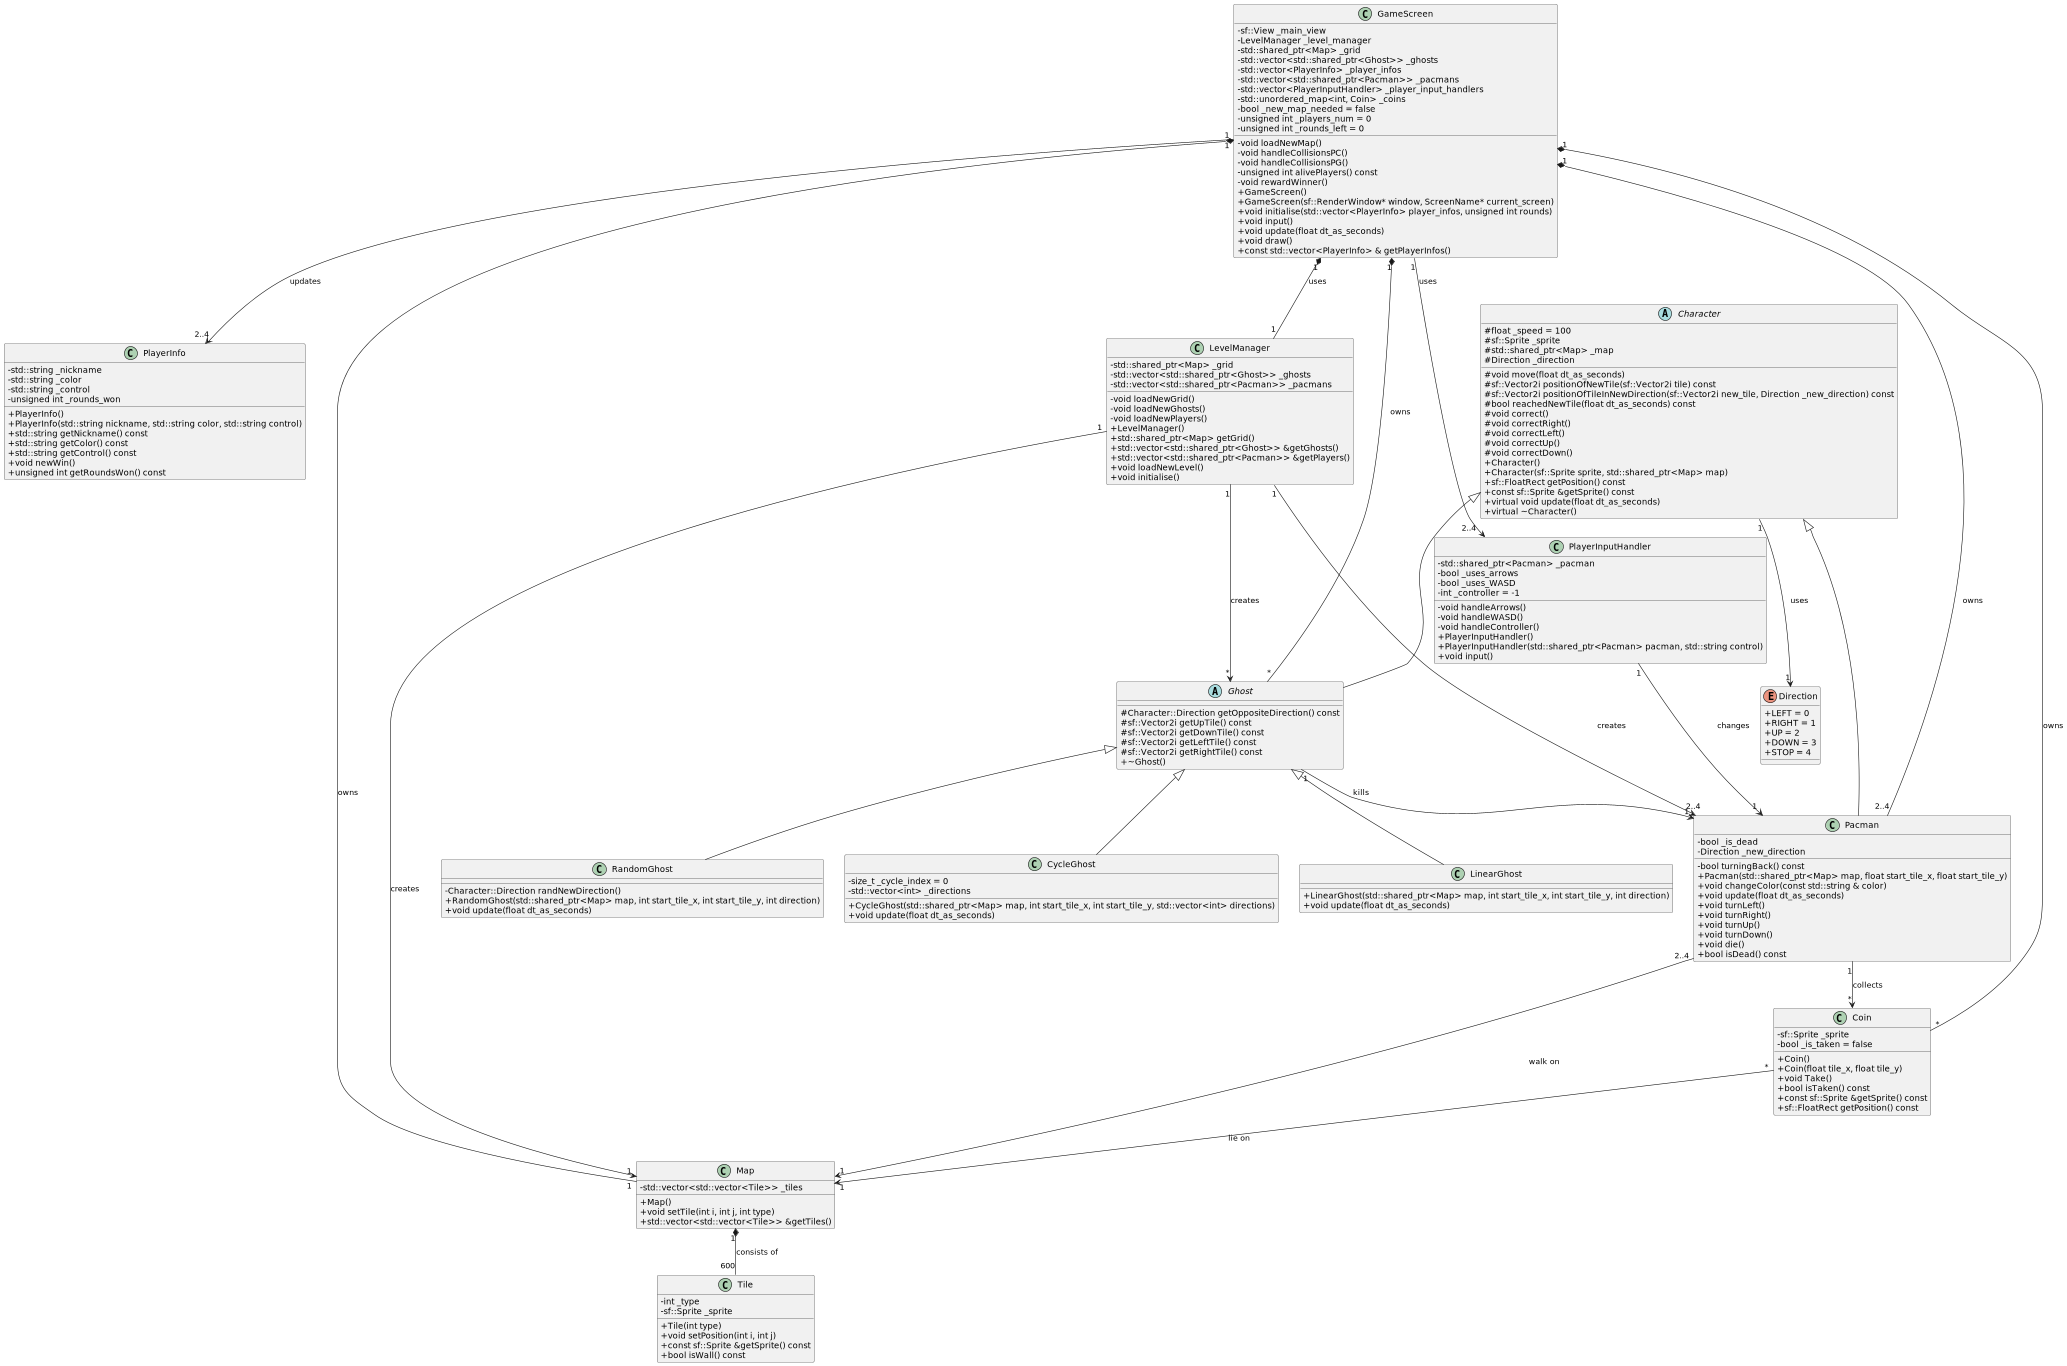

The diagram above was rendered by PlantUML. Its source (embedded in the PNG):
@startuml
skinparam classAttributeIconSize 0

class GameScreen {
    -sf::View _main_view
    -LevelManager _level_manager
    -std::shared_ptr<Map> _grid
    -std::vector<std::shared_ptr<Ghost>> _ghosts
    -std::vector<PlayerInfo> _player_infos
    -std::vector<std::shared_ptr<Pacman>> _pacmans
    -std::vector<PlayerInputHandler> _player_input_handlers
    -std::unordered_map<int, Coin> _coins
    -bool _new_map_needed = false
    -unsigned int _players_num = 0
    -unsigned int _rounds_left = 0

    -void loadNewMap()
    -void handleCollisionsPC()
    -void handleCollisionsPG()
    -unsigned int alivePlayers() const
    -void rewardWinner()
    +GameScreen()
    +GameScreen(sf::RenderWindow* window, ScreenName* current_screen)
    +void initialise(std::vector<PlayerInfo> player_infos, unsigned int rounds)
    +void input()
    +void update(float dt_as_seconds)
    +void draw()
    +const std::vector<PlayerInfo> & getPlayerInfos()
}

GameScreen "1" --> "2..4" PlayerInfo : updates

class PlayerInfo {
    -std::string _nickname
    -std::string _color
    -std::string _control
    -unsigned int _rounds_won

    +PlayerInfo()
    +PlayerInfo(std::string nickname, std::string color, std::string control)
    +std::string getNickname() const
    +std::string getColor() const
    +std::string getControl() const
    +void newWin()
    +unsigned int getRoundsWon() const
}

GameScreen "1" --> "2..4" PlayerInputHandler : uses

class PlayerInputHandler {
    -std::shared_ptr<Pacman> _pacman
    -bool _uses_arrows
    -bool _uses_WASD
    -int _controller = -1

    -void handleArrows()
    -void handleWASD()
    -void handleController()
    +PlayerInputHandler()
    +PlayerInputHandler(std::shared_ptr<Pacman> pacman, std::string control)
    +void input()
}

enum Direction {
    +LEFT = 0
    +RIGHT = 1
    +UP = 2
    +DOWN = 3
    +STOP = 4
}

Character "1" --> "1" Direction : uses

abstract class Character {
    #float _speed = 100
    #sf::Sprite _sprite
    #std::shared_ptr<Map> _map
    #Direction _direction

    #void move(float dt_as_seconds)
    #sf::Vector2i positionOfNewTile(sf::Vector2i tile) const
    #sf::Vector2i positionOfTileInNewDirection(sf::Vector2i new_tile, Direction _new_direction) const
    #bool reachedNewTile(float dt_as_seconds) const
    #void correct()
    #void correctRight()
    #void correctLeft()
    #void correctUp()
    #void correctDown()
    +Character()
    +Character(sf::Sprite sprite, std::shared_ptr<Map> map)
    +sf::FloatRect getPosition() const
    +const sf::Sprite &getSprite() const
    +virtual void update(float dt_as_seconds)
    +virtual ~Character()
}

Character <|-- Pacman
PlayerInputHandler "1" --> "1" Pacman : changes
GameScreen "1" *-- "2..4" Pacman : owns

class Pacman {
    -bool _is_dead
    -Direction _new_direction

    -bool turningBack() const
    +Pacman(std::shared_ptr<Map> map, float start_tile_x, float start_tile_y)
    +void changeColor(const std::string & color)
    +void update(float dt_as_seconds)
    +void turnLeft()
    +void turnRight()
    +void turnUp()
    +void turnDown()
    +void die()
    +bool isDead() const
}

Character <|-- Ghost
GameScreen "1" *-- "*" Ghost : owns
Ghost "1" --> "1" Pacman : kills

abstract class Ghost {
    #Character::Direction getOppositeDirection() const
    #sf::Vector2i getUpTile() const
    #sf::Vector2i getDownTile() const
    #sf::Vector2i getLeftTile() const
    #sf::Vector2i getRightTile() const
    +~Ghost()
}

Ghost <|-- CycleGhost

class CycleGhost {
    -size_t _cycle_index = 0
    -std::vector<int> _directions

    +CycleGhost(std::shared_ptr<Map> map, int start_tile_x, int start_tile_y, std::vector<int> directions)
    +void update(float dt_as_seconds)
}

Ghost <|-- LinearGhost

class LinearGhost {
    +LinearGhost(std::shared_ptr<Map> map, int start_tile_x, int start_tile_y, int direction)
    +void update(float dt_as_seconds)
}

Ghost <|-- RandomGhost

class RandomGhost {
    -Character::Direction randNewDirection()
    +RandomGhost(std::shared_ptr<Map> map, int start_tile_x, int start_tile_y, int direction)
    +void update(float dt_as_seconds)
}

GameScreen "1" *-- "1" LevelManager : uses
LevelManager "1" --> "2..4" Pacman : creates
LevelManager "1" --> "*" Ghost : creates
LevelManager "1" --> "1" Map : creates

class LevelManager {
    -std::shared_ptr<Map> _grid
    -std::vector<std::shared_ptr<Ghost>> _ghosts
    -std::vector<std::shared_ptr<Pacman>> _pacmans

    -void loadNewGrid()
    -void loadNewGhosts()
    -void loadNewPlayers()
    +LevelManager()
    +std::shared_ptr<Map> getGrid()
    +std::vector<std::shared_ptr<Ghost>> &getGhosts()
    +std::vector<std::shared_ptr<Pacman>> &getPlayers()
    +void loadNewLevel()
    +void initialise()
}

GameScreen "1" *-- "1" Map : owns
Pacman "2..4" --> "1" Map : walk on

class Map {
    -std::vector<std::vector<Tile>> _tiles

    +Map()
    +void setTile(int i, int j, int type)
    +std::vector<std::vector<Tile>> &getTiles()
}

Map "1" *-- "600" Tile : consists of

class Tile {
    -int _type
    -sf::Sprite _sprite

    +Tile(int type)
    +void setPosition(int i, int j)
    +const sf::Sprite &getSprite() const
    +bool isWall() const
}

GameScreen "1" *-- "*" Coin : owns
Coin "*" --> "1" Map : lie on
Pacman "1" --> "*" Coin : collects

class Coin {
    -sf::Sprite _sprite
    -bool _is_taken = false

    +Coin()
    +Coin(float tile_x, float tile_y)
    +void Take()
    +bool isTaken() const
    +const sf::Sprite &getSprite() const
    +sf::FloatRect getPosition() const
}

@enduml